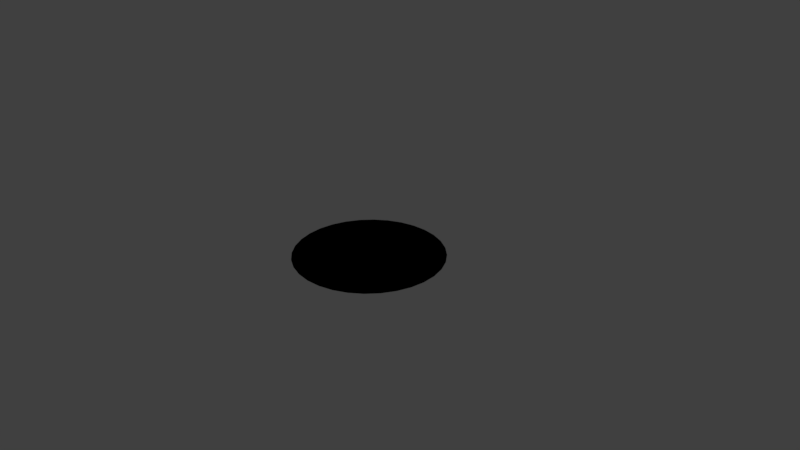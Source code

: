 # Source: Olivia_page6_blackcircle.blend  (saved by Blender 2.78.0; exported with 4.5.12 LTS)
import bpy
from mathutils import Matrix  # noqa: F401  (used for matrix-valued properties, if any)

bpy.ops.wm.read_factory_settings(use_empty=True)
scene = bpy.context.scene
scene.name = 'Scene'

# ---- collections
col_collection_1 = bpy.data.collections.new('Collection 1'); scene.collection.children.link(col_collection_1)

# ---- materials (node trees are filled in below, after node groups)
mat_material_001 = bpy.data.materials.new('Material.001')
mat_material_001.alpha_threshold = 0.0
mat_material_001.diffuse_color = (0.0, 0.0, 0.0, 1.0)
mat_material_001.roughness = 0.5

# ---- material node trees
mat_material_001.use_nodes = True; mat_material_001.node_tree.nodes.clear()
_N = mat_material_001.node_tree.nodes; _L = mat_material_001.node_tree.links
n0 = _N.new('ShaderNodeOutputMaterial'); n0.name = 'Material Output'; n0.location = (300, 300)
n1 = _N.new('ShaderNodeBsdfDiffuse'); n1.name = 'Diffuse BSDF'; n1.location = (10, 300)
n1.inputs[0].default_value = (0.0, 0.0, 0.0, 1.0)
_L.new(n1.outputs[0], n0.inputs[0])
n0.is_active_output = True

# ---- world
world_world = bpy.data.worlds.new('World'); scene.world = world_world
world_world.color = (0.05088, 0.05088, 0.05088)
world_world.use_sun_shadow = False
world_world.sun_shadow_jitter_overblur = 0.0
world_world.cycles.sampling_method = 'MANUAL'

# ---- cameras
cam_camera = bpy.data.cameras.new('Camera')
cam_camera.clip_end = 100.0
cam_camera.lens = 35.0
cam_camera.sensor_width = 32.0
cam_camera.sensor_height = 18.0
cam_camera.ortho_scale = 7.314
cam_camera.dof.focus_distance = 0.0

# ---- lights
light_lamp = bpy.data.lights.new('Lamp', 'POINT')
light_lamp.transmission_factor = 0.0
light_lamp.cutoff_distance = 30.0
light_lamp.energy = 100.0
light_lamp.shadow_buffer_clip_start = 1.001
light_lamp.shadow_soft_size = 0.1
light_lamp.shadow_maximum_resolution = 0.006
light_lamp.use_absolute_resolution = True

# ---- meshes
me_circle = bpy.data.meshes.new('Circle')
me_circle.from_pydata([(0.0, 1.0, 0.0), (-0.1951, 0.9808, 0.0), (-0.3827, 0.9239, 0.0), (-0.5556, 0.8315, 0.0), (-0.7071, 0.7071, 0.0), (-0.8315, 0.5556, 0.0), (-0.9239, 0.3827, 0.0), (-0.9808, 0.1951, 0.0), (-1.0, 7.55e-08, 0.0), (-0.9808, -0.1951, 0.0), (-0.9239, -0.3827, 0.0), (-0.8315, -0.5556, 0.0), (-0.7071, -0.7071, 0.0), (-0.5556, -0.8315, 0.0), (-0.3827, -0.9239, 0.0), (-0.1951, -0.9808, 0.0), (3.258e-07, -1.0, 0.0), (0.1951, -0.9808, 0.0), (0.3827, -0.9239, 0.0), (0.5556, -0.8315, 0.0), (0.7071, -0.7071, 0.0), (0.8315, -0.5556, 0.0), (0.9239, -0.3827, 0.0), (0.9808, -0.1951, 0.0), (1.0, 9.656e-07, 0.0), (0.9808, 0.1951, 0.0), (0.9239, 0.3827, 0.0), (0.8315, 0.5556, 0.0), (0.7071, 0.7071, 0.0), (0.5556, 0.8315, 0.0), (0.3827, 0.9239, 0.0), (0.1951, 0.9808, 0.0), (-1.08e-07, 3.073e-07, 0.0)], [], [(23, 22, 32), (10, 9, 32), (24, 23, 32), (11, 10, 32), (25, 24, 32), (12, 11, 32), (26, 25, 32), (13, 12, 32), (27, 26, 32), (14, 13, 32), (1, 0, 32), (28, 27, 32), (15, 14, 32), (2, 1, 32), (29, 28, 32), (16, 15, 32), (3, 2, 32), (30, 29, 32), (17, 16, 32), (4, 3, 32), (31, 30, 32), (18, 17, 32), (5, 4, 32), (0, 31, 32), (19, 18, 32), (6, 5, 32), (20, 19, 32), (7, 6, 32), (21, 20, 32), (8, 7, 32), (22, 21, 32), (9, 8, 32)])
me_circle.polygons.foreach_set('use_smooth', [True] * 32)
me_circle.materials.append(mat_material_001)
me_circle.use_remesh_preserve_volume = False
me_circle.use_remesh_preserve_attributes = False
me_circle.use_mirror_vertex_groups = False
me_circle.update()

# ---- objects
ob_circle = bpy.data.objects.new('Circle', me_circle)
ob_lamp = bpy.data.objects.new('Lamp', light_lamp)
ob_camera = bpy.data.objects.new('Camera', cam_camera)

# ---- transforms, parenting, visibility, modifiers, constraints
ob_circle.location = (0.0, 0.0, 0.0)
ob_circle.lineart.crease_threshold = 0.0
ob_lamp.location = (4.076, 1.005, 5.904)
ob_lamp.rotation_euler = (0.6503, 0.05522, 1.866)
ob_lamp.lock_rotations_4d = False
ob_lamp.empty_display_type = 'ARROWS'
ob_lamp.color = (0.0, 0.0, 0.0, 0.0)
ob_lamp.lineart.crease_threshold = 0.0
ob_camera.location = (7.481, -6.508, 5.344)
ob_camera.rotation_euler = (1.109, 0.0, 0.8149)
ob_camera.lock_rotations_4d = False
ob_camera.empty_display_type = 'ARROWS'
ob_camera.color = (0.0, 0.0, 0.0, 0.0)
ob_camera.display_type = 'WIRE'
ob_camera.lineart.crease_threshold = 0.0

# ---- collection membership
col_collection_1.objects.link(ob_circle)
col_collection_1.objects.link(ob_lamp)
col_collection_1.objects.link(ob_camera)

# ---- scene / render settings (as saved in the file)
scene.camera = ob_camera
scene.frame_start = 1; scene.frame_end = 250; scene.frame_set(1)
scene.render.engine = 'CYCLES'
scene.render.resolution_percentage = 50
scene.render.dither_intensity = 0.0
scene.cycles.use_denoising = False
scene.cycles.samples = 128
scene.cycles.sampling_pattern = 'TABULATED_SOBOL'
scene.cycles.light_sampling_threshold = 0.0
scene.cycles.use_adaptive_sampling = False
scene.cycles.use_light_tree = False
scene.cycles.blur_glossy = 0.0
scene.cycles.sample_clamp_indirect = 0.0
scene.view_settings.view_transform = 'Standard'
bpy.context.view_layer.update()
